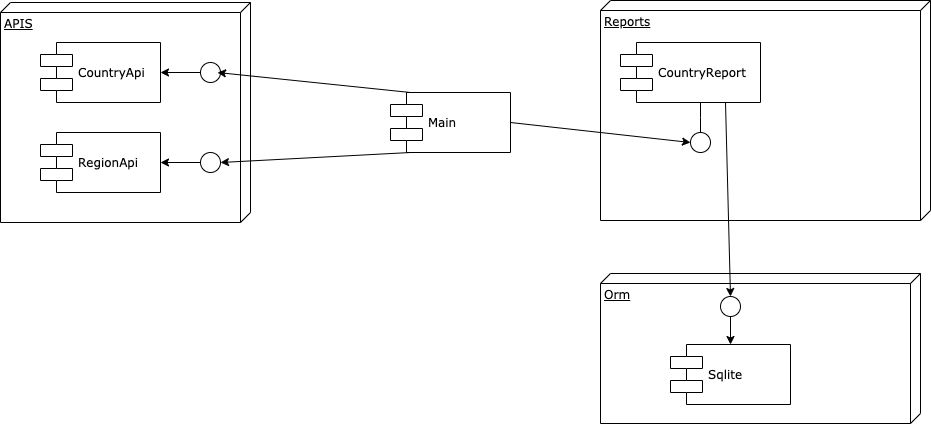

The diagram above was exported from draw.io. Its source (the exported page's mxGraphModel, read from the mxfile embedded in the PNG):
<mxGraphModel dx="1849" dy="414" grid="1" gridSize="10" guides="1" tooltips="1" connect="1" arrows="1" fold="1" page="1" pageScale="1" pageWidth="1100" pageHeight="850" background="#ffffff" math="0" shadow="0">
  <root>
    <mxCell id="0" />
    <mxCell id="1" parent="0" />
    <mxCell id="39150e848f15840c-2" value="Reports" style="verticalAlign=top;align=left;spacingTop=8;spacingLeft=2;spacingRight=12;shape=cube;size=10;direction=south;fontStyle=4;html=1;rounded=0;shadow=0;comic=0;labelBackgroundColor=none;strokeWidth=1;fontFamily=Verdana;fontSize=12" parent="1" vertex="1">
      <mxGeometry x="530" y="18" width="330" height="220" as="geometry" />
    </mxCell>
    <mxCell id="39150e848f15840c-3" value="Orm" style="verticalAlign=top;align=left;spacingTop=8;spacingLeft=2;spacingRight=12;shape=cube;size=10;direction=south;fontStyle=4;html=1;rounded=0;shadow=0;comic=0;labelBackgroundColor=none;strokeWidth=1;fontFamily=Verdana;fontSize=12" parent="1" vertex="1">
      <mxGeometry x="530" y="291" width="320" height="150" as="geometry" />
    </mxCell>
    <mxCell id="39150e848f15840c-5" value="Main" style="shape=component;align=left;spacingLeft=36;rounded=0;shadow=0;comic=0;labelBackgroundColor=none;strokeWidth=1;fontFamily=Verdana;fontSize=12;html=1;" parent="1" vertex="1">
      <mxGeometry x="320" y="110" width="120" height="60" as="geometry" />
    </mxCell>
    <mxCell id="39150e848f15840c-7" value="CountryReport" style="shape=component;align=left;spacingLeft=36;rounded=0;shadow=0;comic=0;labelBackgroundColor=none;strokeWidth=1;fontFamily=Verdana;fontSize=12;html=1;" parent="1" vertex="1">
      <mxGeometry x="550" y="60" width="140" height="60" as="geometry" />
    </mxCell>
    <mxCell id="39150e848f15840c-9" value="" style="ellipse;whiteSpace=wrap;html=1;rounded=0;shadow=0;comic=0;labelBackgroundColor=none;strokeWidth=1;fontFamily=Verdana;fontSize=12;align=center;" parent="1" vertex="1">
      <mxGeometry x="620" y="150" width="20" height="20" as="geometry" />
    </mxCell>
    <mxCell id="39150e848f15840c-10" value="Sqlite" style="shape=component;align=left;spacingLeft=36;rounded=0;shadow=0;comic=0;labelBackgroundColor=none;strokeWidth=1;fontFamily=Verdana;fontSize=12;html=1;" parent="1" vertex="1">
      <mxGeometry x="600" y="362" width="120" height="60" as="geometry" />
    </mxCell>
    <mxCell id="39150e848f15840c-13" style="edgeStyle=elbowEdgeStyle;rounded=0;html=1;labelBackgroundColor=none;startArrow=none;startFill=0;startSize=8;endArrow=none;endFill=0;endSize=16;fontFamily=Verdana;fontSize=12;" parent="1" source="39150e848f15840c-9" target="39150e848f15840c-7" edge="1">
      <mxGeometry relative="1" as="geometry" />
    </mxCell>
    <mxCell id="2PNm_6NUeEDoXlajALuR-3" value="APIS" style="verticalAlign=top;align=left;spacingTop=8;spacingLeft=2;spacingRight=12;shape=cube;size=10;direction=south;fontStyle=4;html=1;rounded=0;shadow=0;comic=0;labelBackgroundColor=none;strokeWidth=1;fontFamily=Verdana;fontSize=12" vertex="1" parent="1">
      <mxGeometry x="-70" y="20" width="250" height="220" as="geometry" />
    </mxCell>
    <mxCell id="2PNm_6NUeEDoXlajALuR-4" value="CountryApi" style="shape=component;align=left;spacingLeft=36;rounded=0;shadow=0;comic=0;labelBackgroundColor=none;strokeWidth=1;fontFamily=Verdana;fontSize=12;html=1;" vertex="1" parent="1">
      <mxGeometry x="-30" y="60" width="120" height="60" as="geometry" />
    </mxCell>
    <mxCell id="2PNm_6NUeEDoXlajALuR-5" value="RegionApi" style="shape=component;align=left;spacingLeft=36;rounded=0;shadow=0;comic=0;labelBackgroundColor=none;strokeWidth=1;fontFamily=Verdana;fontSize=12;html=1;" vertex="1" parent="1">
      <mxGeometry x="-30" y="150" width="120" height="60" as="geometry" />
    </mxCell>
    <mxCell id="2PNm_6NUeEDoXlajALuR-11" value="" style="edgeStyle=orthogonalEdgeStyle;rounded=0;orthogonalLoop=1;jettySize=auto;html=1;" edge="1" parent="1" source="2PNm_6NUeEDoXlajALuR-8" target="2PNm_6NUeEDoXlajALuR-4">
      <mxGeometry relative="1" as="geometry" />
    </mxCell>
    <mxCell id="2PNm_6NUeEDoXlajALuR-8" value="" style="ellipse;whiteSpace=wrap;html=1;rounded=0;shadow=0;comic=0;labelBackgroundColor=none;strokeWidth=1;fontFamily=Verdana;fontSize=12;align=center;" vertex="1" parent="1">
      <mxGeometry x="130" y="80" width="20" height="20" as="geometry" />
    </mxCell>
    <mxCell id="2PNm_6NUeEDoXlajALuR-13" value="" style="edgeStyle=orthogonalEdgeStyle;rounded=0;orthogonalLoop=1;jettySize=auto;html=1;" edge="1" parent="1" source="2PNm_6NUeEDoXlajALuR-12" target="2PNm_6NUeEDoXlajALuR-5">
      <mxGeometry relative="1" as="geometry" />
    </mxCell>
    <mxCell id="2PNm_6NUeEDoXlajALuR-12" value="" style="ellipse;whiteSpace=wrap;html=1;rounded=0;shadow=0;comic=0;labelBackgroundColor=none;strokeWidth=1;fontFamily=Verdana;fontSize=12;align=center;" vertex="1" parent="1">
      <mxGeometry x="130" y="170" width="20" height="20" as="geometry" />
    </mxCell>
    <mxCell id="2PNm_6NUeEDoXlajALuR-15" value="" style="edgeStyle=orthogonalEdgeStyle;rounded=0;orthogonalLoop=1;jettySize=auto;html=1;" edge="1" parent="1" source="2PNm_6NUeEDoXlajALuR-14" target="39150e848f15840c-10">
      <mxGeometry relative="1" as="geometry" />
    </mxCell>
    <mxCell id="2PNm_6NUeEDoXlajALuR-14" value="" style="ellipse;whiteSpace=wrap;html=1;rounded=0;shadow=0;comic=0;labelBackgroundColor=none;strokeWidth=1;fontFamily=Verdana;fontSize=12;align=center;" vertex="1" parent="1">
      <mxGeometry x="650" y="314" width="20" height="20" as="geometry" />
    </mxCell>
    <mxCell id="2PNm_6NUeEDoXlajALuR-17" value="" style="endArrow=classic;html=1;exitX=0.75;exitY=1;exitDx=0;exitDy=0;entryX=0.5;entryY=0;entryDx=0;entryDy=0;" edge="1" parent="1" source="39150e848f15840c-7" target="2PNm_6NUeEDoXlajALuR-14">
      <mxGeometry width="50" height="50" relative="1" as="geometry">
        <mxPoint x="550" y="210" as="sourcePoint" />
        <mxPoint x="600" y="160" as="targetPoint" />
      </mxGeometry>
    </mxCell>
    <mxCell id="2PNm_6NUeEDoXlajALuR-18" value="" style="endArrow=classic;html=1;exitX=1;exitY=0.5;exitDx=0;exitDy=0;entryX=0;entryY=0.5;entryDx=0;entryDy=0;" edge="1" parent="1" source="39150e848f15840c-5" target="39150e848f15840c-9">
      <mxGeometry width="50" height="50" relative="1" as="geometry">
        <mxPoint x="470" y="250" as="sourcePoint" />
        <mxPoint x="520" y="200" as="targetPoint" />
      </mxGeometry>
    </mxCell>
    <mxCell id="2PNm_6NUeEDoXlajALuR-19" value="" style="endArrow=classic;html=1;entryX=1;entryY=0.5;entryDx=0;entryDy=0;" edge="1" parent="1" target="2PNm_6NUeEDoXlajALuR-12">
      <mxGeometry width="50" height="50" relative="1" as="geometry">
        <mxPoint x="340" y="170" as="sourcePoint" />
        <mxPoint x="390" y="270" as="targetPoint" />
      </mxGeometry>
    </mxCell>
    <mxCell id="2PNm_6NUeEDoXlajALuR-20" value="" style="endArrow=classic;html=1;" edge="1" parent="1">
      <mxGeometry width="50" height="50" relative="1" as="geometry">
        <mxPoint x="340" y="110" as="sourcePoint" />
        <mxPoint x="147" y="90" as="targetPoint" />
      </mxGeometry>
    </mxCell>
  </root>
</mxGraphModel>